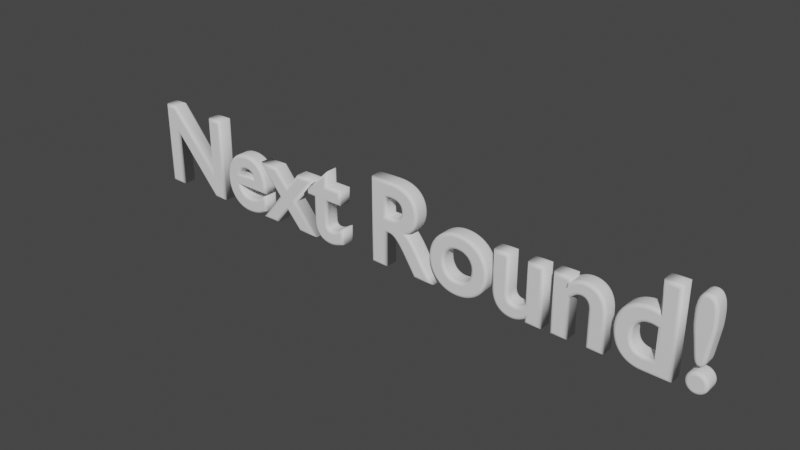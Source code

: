 # Source: NextRoundText.blend  (saved by Blender 2.92.15; exported with 4.5.12 LTS)
import bpy
from mathutils import Matrix  # noqa: F401  (used for matrix-valued properties, if any)

bpy.ops.wm.read_factory_settings(use_empty=True)
scene = bpy.context.scene
scene.name = 'Scene'

# ---- collections
col_collection = bpy.data.collections.new('Collection'); scene.collection.children.link(col_collection)

# ---- world
world_world = bpy.data.worlds.new('World'); scene.world = world_world
world_world.use_nodes = True; world_world.node_tree.nodes.clear()
_N = world_world.node_tree.nodes; _L = world_world.node_tree.links
n0 = _N.new('ShaderNodeOutputWorld'); n0.name = 'World Output'; n0.location = (300, 300)
n1 = _N.new('ShaderNodeBackground'); n1.name = 'Background'; n1.location = (10, 300)
n1.inputs[0].default_value = (0.05088, 0.05088, 0.05088, 1.0)
_L.new(n1.outputs[0], n0.inputs[0])
n0.is_active_output = True
world_world.color = (0.05088, 0.05088, 0.05088)
world_world.use_sun_shadow = False
world_world.sun_shadow_jitter_overblur = 0.0

# ---- curves / text
txt_text = bpy.data.curves.new('Text', 'FONT')
txt_text.dimensions = '2D'
txt_text.body = 'Next Round!'
txt_text.use_path_clamp = True
txt_text.bevel_resolution = 3
txt_text.extrude = 0.09
txt_text.bevel_depth = 0.05
txt_text.align_x = 'CENTER'
txt_text.size = 2.0

# ---- objects
ob_text = bpy.data.objects.new('Text', txt_text)

# ---- transforms, parenting, visibility, modifiers, constraints
ob_text.location = (0.0, 0.0, 0.0)
ob_text.rotation_euler = (1.571, 0.0, 0.0)
ob_text.lineart.crease_threshold = 0.0

# ---- collection membership
col_collection.objects.link(ob_text)

# ---- scene / render settings (as saved in the file)
scene.frame_start = 1; scene.frame_end = 250; scene.frame_set(1)
scene.render.engine = 'BLENDER_EEVEE_NEXT'
scene.cycles.use_denoising = False
scene.cycles.samples = 128
scene.cycles.sampling_pattern = 'TABULATED_SOBOL'
scene.cycles.use_adaptive_sampling = False
scene.cycles.use_light_tree = False
scene.view_settings.view_transform = 'Filmic'
bpy.context.view_layer.update()

# ---- added for rendering (the .blend has no active camera and no usable light): camera, sun
cam_auto = bpy.data.cameras.new('AutoCamera')
cam_auto.lens = 50.0
cam_auto.sensor_width = 36.0
cam_auto.clip_end = 1000.0
ob_auto_camera = bpy.data.objects.new('AutoCamera', cam_auto)
scene.collection.objects.link(ob_auto_camera)
ob_auto_camera.location = (9.63295, -11.5607, 8.38916)
ob_auto_camera.rotation_euler = (1.09748, -7.21219e-08, 0.694738)
scene.camera = ob_auto_camera
light_auto_sun = bpy.data.lights.new('AutoSun', 'SUN')
light_auto_sun.energy = 3.0
light_auto_sun.angle = 0.0523599
ob_auto_sun = bpy.data.objects.new('AutoSun', light_auto_sun)
scene.collection.objects.link(ob_auto_sun)
ob_auto_sun.rotation_euler = (0.872665, 0.174533, 0.523599)
bpy.context.view_layer.update()
